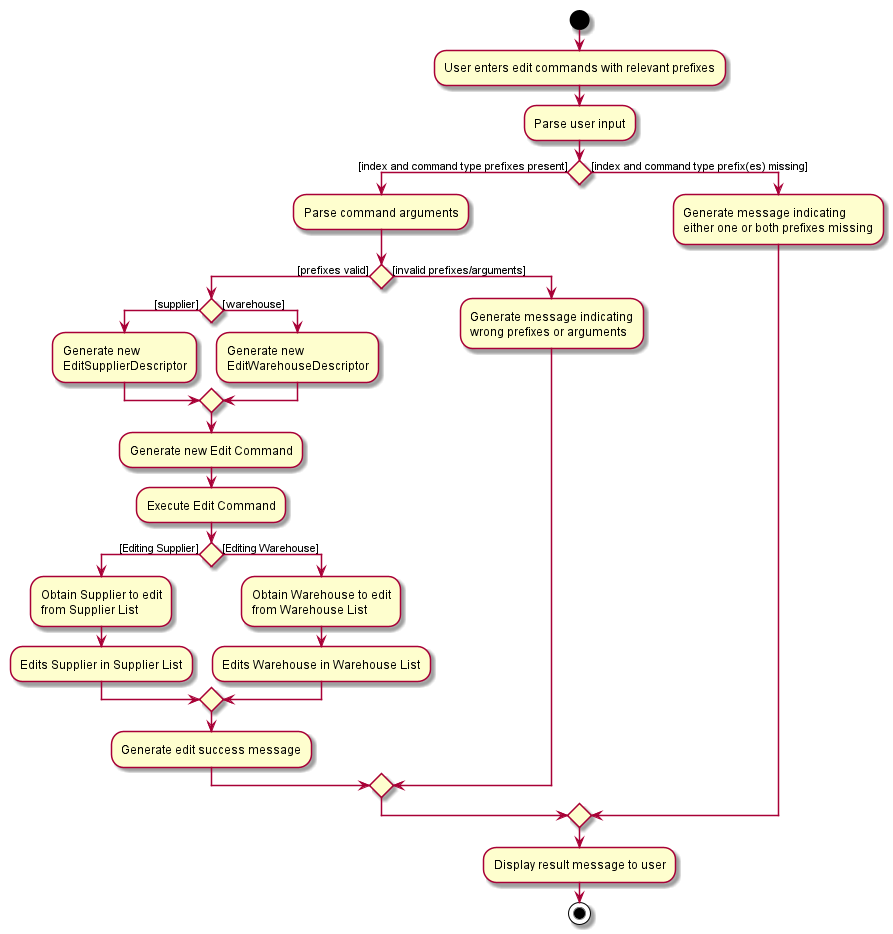

The diagram above was rendered by PlantUML. Its source (embedded in the PNG):
@startuml
start
:User enters edit commands with relevant prefixes;
:Parse user input;


if () then ([index and command type prefixes present])
    :Parse command arguments;
    if () then([prefixes valid])
        if () then([supplier])
        :Generate new
        EditSupplierDescriptor;
        else ([warehouse])
        :Generate new
        EditWarehouseDescriptor;
        endif

        :Generate new Edit Command;
        :Execute Edit Command;

        if () then([Editing Supplier])
        :Obtain Supplier to edit
        from Supplier List;
        :Edits Supplier in Supplier List;
        else ([Editing Warehouse])
        :Obtain Warehouse to edit
        from Warehouse List;
        :Edits Warehouse in Warehouse List;
        endif
        :Generate edit success message;
    else ([invalid prefixes/arguments])
    :Generate message indicating
    wrong prefixes or arguments;
    endif
else ([index and command type prefix(es) missing])
    :Generate message indicating
    either one or both prefixes missing;
endif
:Display result message to user;
stop
@enduml